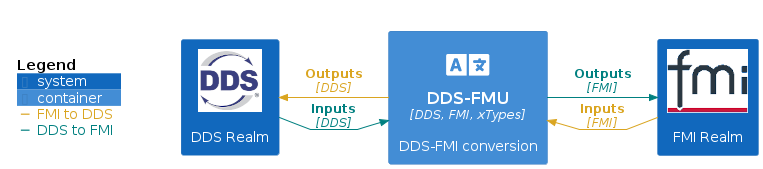

The diagram above was rendered by PlantUML. Its source (embedded in the PNG):
@startuml
!include style.puml
skinparam linetype polyline
skinparam nodesep 50
!include <C4/C4_Context.puml>
!include <C4/C4_Container.puml>
!include <tupadr3/font-awesome-5/language.puml>
'LAYOUT_WITH_LEGEND()
skinparam ranksep 100
'title DDS-FMU Concept

!$ddslogo="img:images/DDS-logo.png"
!$fmilogo="img:images/FMI_logo.png"

System(dds, "", "DDS Realm", $sprite="$ddslogo")
Container(ddsfmu, "DDS-FMU", "DDS, FMI, xTypes", "DDS-FMI conversion", "language")
System(fmi, "", "FMI Realm", $sprite="$fmilogo")

AddRelTag("FMI to DDS", $textColor="GoldenRod", $lineColor="GoldenRod")
AddRelTag("DDS to FMI", $textColor="Teal", $lineColor="Teal")

Rel_Right(dds, ddsfmu, "Inputs", "DDS", $tags="DDS to FMI")
Rel_Right(ddsfmu, fmi, "Outputs", "FMI", $tags="DDS to FMI")

Rel_Left(ddsfmu, dds, "Outputs", "DDS", $tags="FMI to DDS")
Rel_Left(fmi, ddsfmu, "Inputs", "FMI", $tags="FMI to DDS")

SHOW_FLOATING_LEGEND()
Lay_Distance(LEGEND(), fmi, -1)

@enduml